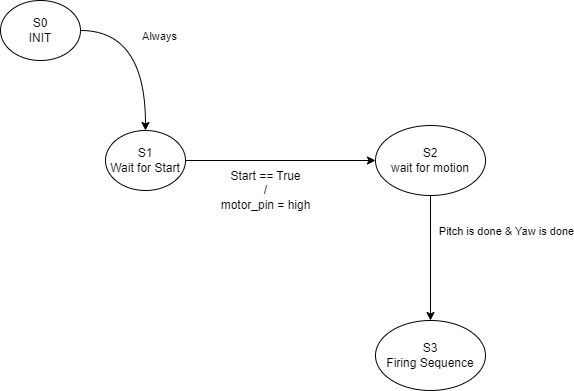

The diagram above was exported from draw.io. Its source (the exported page's mxGraphModel, read from the mxfile embedded in the PNG):
<mxGraphModel dx="1434" dy="739" grid="1" gridSize="10" guides="1" tooltips="1" connect="1" arrows="1" fold="1" page="1" pageScale="1" pageWidth="850" pageHeight="1100" math="0" shadow="0">
  <root>
    <mxCell id="0" />
    <mxCell id="1" parent="0" />
    <mxCell id="VPGMRAvYTcJ8_2JYGsYB-1" style="edgeStyle=orthogonalEdgeStyle;rounded=0;orthogonalLoop=1;jettySize=auto;html=1;entryX=0.5;entryY=0;entryDx=0;entryDy=0;curved=1;exitX=1;exitY=0.5;exitDx=0;exitDy=0;" parent="1" source="VPGMRAvYTcJ8_2JYGsYB-3" target="VPGMRAvYTcJ8_2JYGsYB-6" edge="1">
      <mxGeometry relative="1" as="geometry">
        <Array as="points">
          <mxPoint x="330" y="120" />
        </Array>
        <mxPoint x="455" y="210" as="targetPoint" />
      </mxGeometry>
    </mxCell>
    <mxCell id="VPGMRAvYTcJ8_2JYGsYB-2" value="Always" style="edgeLabel;html=1;align=center;verticalAlign=middle;resizable=0;points=[];" parent="VPGMRAvYTcJ8_2JYGsYB-1" vertex="1" connectable="0">
      <mxGeometry x="-0.0714" y="-17" relative="1" as="geometry">
        <mxPoint x="30" y="-7" as="offset" />
      </mxGeometry>
    </mxCell>
    <mxCell id="VPGMRAvYTcJ8_2JYGsYB-3" value="S0&lt;br&gt;INIT" style="ellipse;whiteSpace=wrap;html=1;" parent="1" vertex="1">
      <mxGeometry x="185" y="90" width="80" height="60" as="geometry" />
    </mxCell>
    <mxCell id="VPGMRAvYTcJ8_2JYGsYB-4" value="" style="edgeStyle=orthogonalEdgeStyle;rounded=0;orthogonalLoop=1;jettySize=auto;html=1;" parent="1" source="VPGMRAvYTcJ8_2JYGsYB-6" target="VPGMRAvYTcJ8_2JYGsYB-7" edge="1">
      <mxGeometry relative="1" as="geometry" />
    </mxCell>
    <mxCell id="VPGMRAvYTcJ8_2JYGsYB-5" value="Pitch is done &amp;amp; Yaw is done" style="edgeLabel;html=1;align=center;verticalAlign=middle;resizable=0;points=[];" parent="VPGMRAvYTcJ8_2JYGsYB-4" vertex="1" connectable="0">
      <mxGeometry x="0.25" y="-3" relative="1" as="geometry">
        <mxPoint x="201" y="67" as="offset" />
      </mxGeometry>
    </mxCell>
    <mxCell id="VPGMRAvYTcJ8_2JYGsYB-6" value="S1&lt;br&gt;Wait for Start" style="ellipse;whiteSpace=wrap;html=1;" parent="1" vertex="1">
      <mxGeometry x="290" y="220" width="80" height="60" as="geometry" />
    </mxCell>
    <mxCell id="WxxJ6nvidbUG2SWvb1kw-2" style="edgeStyle=orthogonalEdgeStyle;rounded=0;orthogonalLoop=1;jettySize=auto;html=1;" edge="1" parent="1" source="VPGMRAvYTcJ8_2JYGsYB-7">
      <mxGeometry relative="1" as="geometry">
        <mxPoint x="615" y="410" as="targetPoint" />
      </mxGeometry>
    </mxCell>
    <mxCell id="VPGMRAvYTcJ8_2JYGsYB-7" value="S2&lt;br&gt;wait for motion" style="ellipse;whiteSpace=wrap;html=1;" parent="1" vertex="1">
      <mxGeometry x="560" y="215" width="110" height="70" as="geometry" />
    </mxCell>
    <mxCell id="WxxJ6nvidbUG2SWvb1kw-1" value="Start == True&lt;br&gt;/&lt;br&gt;motor_pin = high" style="text;html=1;align=center;verticalAlign=middle;resizable=0;points=[];autosize=1;strokeColor=none;fillColor=none;" vertex="1" parent="1">
      <mxGeometry x="395" y="250" width="110" height="60" as="geometry" />
    </mxCell>
    <mxCell id="WxxJ6nvidbUG2SWvb1kw-3" value="S3&lt;br&gt;Firing Sequence" style="ellipse;whiteSpace=wrap;html=1;" vertex="1" parent="1">
      <mxGeometry x="560" y="410" width="110" height="70" as="geometry" />
    </mxCell>
  </root>
</mxGraphModel>